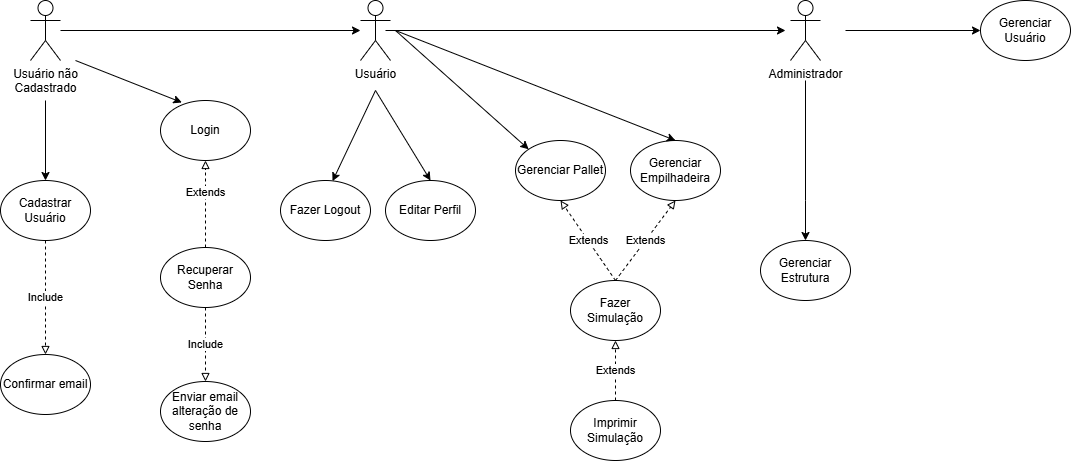

The diagram above was exported from draw.io. Its source (the exported page's mxGraphModel, read from the mxfile embedded in the PNG):
<mxGraphModel dx="1737" dy="878" grid="1" gridSize="10" guides="1" tooltips="1" connect="1" arrows="1" fold="1" page="1" pageScale="1" pageWidth="1169" pageHeight="827" math="0" shadow="0">
  <root>
    <mxCell id="0" />
    <mxCell id="1" parent="0" />
    <mxCell id="BOJG5-k8it2eCHu_wFMf-64" value="Usuário" style="shape=umlActor;verticalLabelPosition=bottom;verticalAlign=top;html=1;outlineConnect=0;" parent="1" vertex="1">
      <mxGeometry x="445" y="80" width="30" height="60" as="geometry" />
    </mxCell>
    <mxCell id="BOJG5-k8it2eCHu_wFMf-65" style="edgeStyle=orthogonalEdgeStyle;rounded=0;orthogonalLoop=1;jettySize=auto;html=1;entryX=0.5;entryY=0;entryDx=0;entryDy=0;" parent="1" target="BOJG5-k8it2eCHu_wFMf-75" edge="1">
      <mxGeometry relative="1" as="geometry">
        <mxPoint x="890" y="160" as="sourcePoint" />
        <Array as="points">
          <mxPoint x="890" y="280" />
        </Array>
      </mxGeometry>
    </mxCell>
    <mxCell id="BOJG5-k8it2eCHu_wFMf-66" style="edgeStyle=orthogonalEdgeStyle;rounded=0;orthogonalLoop=1;jettySize=auto;html=1;entryX=0;entryY=0.5;entryDx=0;entryDy=0;" parent="1" target="BOJG5-k8it2eCHu_wFMf-80" edge="1">
      <mxGeometry relative="1" as="geometry">
        <mxPoint x="930" y="110" as="sourcePoint" />
      </mxGeometry>
    </mxCell>
    <mxCell id="BOJG5-k8it2eCHu_wFMf-67" value="Administrador" style="shape=umlActor;verticalLabelPosition=bottom;verticalAlign=top;html=1;outlineConnect=0;" parent="1" vertex="1">
      <mxGeometry x="875" y="80" width="30" height="60" as="geometry" />
    </mxCell>
    <mxCell id="BOJG5-k8it2eCHu_wFMf-68" value="Cadastrar Usuário" style="ellipse;whiteSpace=wrap;html=1;" parent="1" vertex="1">
      <mxGeometry x="85" y="260" width="90" height="60" as="geometry" />
    </mxCell>
    <mxCell id="BOJG5-k8it2eCHu_wFMf-69" value="Confirmar email" style="ellipse;whiteSpace=wrap;html=1;" parent="1" vertex="1">
      <mxGeometry x="85" y="434" width="90" height="60" as="geometry" />
    </mxCell>
    <mxCell id="BOJG5-k8it2eCHu_wFMf-72" value="Login" style="ellipse;whiteSpace=wrap;html=1;" parent="1" vertex="1">
      <mxGeometry x="245" y="180" width="90" height="60" as="geometry" />
    </mxCell>
    <mxCell id="BOJG5-k8it2eCHu_wFMf-73" value="Gerenciar Pallet" style="ellipse;whiteSpace=wrap;html=1;" parent="1" vertex="1">
      <mxGeometry x="600" y="220" width="90" height="60" as="geometry" />
    </mxCell>
    <mxCell id="BOJG5-k8it2eCHu_wFMf-74" value="Gerenciar Empilhadeira" style="ellipse;whiteSpace=wrap;html=1;" parent="1" vertex="1">
      <mxGeometry x="715" y="220" width="90" height="60" as="geometry" />
    </mxCell>
    <mxCell id="BOJG5-k8it2eCHu_wFMf-75" value="Gerenciar Estrutura" style="ellipse;whiteSpace=wrap;html=1;" parent="1" vertex="1">
      <mxGeometry x="845" y="320" width="90" height="60" as="geometry" />
    </mxCell>
    <mxCell id="BOJG5-k8it2eCHu_wFMf-76" value="Fazer Simulação" style="ellipse;whiteSpace=wrap;html=1;" parent="1" vertex="1">
      <mxGeometry x="655" y="360" width="90" height="60" as="geometry" />
    </mxCell>
    <mxCell id="BOJG5-k8it2eCHu_wFMf-77" value="Fazer Logout" style="ellipse;whiteSpace=wrap;html=1;" parent="1" vertex="1">
      <mxGeometry x="365" y="260" width="90" height="60" as="geometry" />
    </mxCell>
    <mxCell id="BOJG5-k8it2eCHu_wFMf-78" value="Recuperar Senha" style="ellipse;whiteSpace=wrap;html=1;" parent="1" vertex="1">
      <mxGeometry x="245" y="327" width="90" height="60" as="geometry" />
    </mxCell>
    <mxCell id="BOJG5-k8it2eCHu_wFMf-79" value="Enviar email alteração de senha" style="ellipse;whiteSpace=wrap;html=1;" parent="1" vertex="1">
      <mxGeometry x="245" y="461" width="90" height="60" as="geometry" />
    </mxCell>
    <mxCell id="BOJG5-k8it2eCHu_wFMf-80" value="Gerenciar Usuário" style="ellipse;whiteSpace=wrap;html=1;" parent="1" vertex="1">
      <mxGeometry x="1065" y="80" width="90" height="60" as="geometry" />
    </mxCell>
    <mxCell id="BOJG5-k8it2eCHu_wFMf-81" value="Editar Perfil" style="ellipse;whiteSpace=wrap;html=1;" parent="1" vertex="1">
      <mxGeometry x="470" y="260" width="90" height="60" as="geometry" />
    </mxCell>
    <mxCell id="BOJG5-k8it2eCHu_wFMf-82" value="Imprimir Simulação" style="ellipse;whiteSpace=wrap;html=1;" parent="1" vertex="1">
      <mxGeometry x="655" y="480" width="90" height="60" as="geometry" />
    </mxCell>
    <mxCell id="BOJG5-k8it2eCHu_wFMf-83" value="Include" style="endArrow=block;endFill=0;html=1;rounded=0;exitX=0.5;exitY=1;exitDx=0;exitDy=0;entryX=0.5;entryY=0;entryDx=0;entryDy=0;dashed=1;" parent="1" source="BOJG5-k8it2eCHu_wFMf-68" target="BOJG5-k8it2eCHu_wFMf-69" edge="1">
      <mxGeometry width="160" relative="1" as="geometry">
        <mxPoint x="175" y="350" as="sourcePoint" />
        <mxPoint x="335" y="350" as="targetPoint" />
      </mxGeometry>
    </mxCell>
    <mxCell id="BOJG5-k8it2eCHu_wFMf-84" value="Extends" style="endArrow=block;endFill=0;html=1;rounded=0;exitX=0.5;exitY=0;exitDx=0;exitDy=0;entryX=0.5;entryY=1;entryDx=0;entryDy=0;dashed=1;" parent="1" source="BOJG5-k8it2eCHu_wFMf-78" target="BOJG5-k8it2eCHu_wFMf-72" edge="1">
      <mxGeometry x="0.2778" width="160" relative="1" as="geometry">
        <mxPoint x="435" y="370" as="sourcePoint" />
        <mxPoint x="690" y="230" as="targetPoint" />
        <Array as="points" />
        <mxPoint as="offset" />
      </mxGeometry>
    </mxCell>
    <mxCell id="BOJG5-k8it2eCHu_wFMf-85" value="Include" style="endArrow=block;endFill=0;html=1;rounded=0;exitX=0.5;exitY=1;exitDx=0;exitDy=0;entryX=0.5;entryY=0;entryDx=0;entryDy=0;dashed=1;" parent="1" source="BOJG5-k8it2eCHu_wFMf-78" target="BOJG5-k8it2eCHu_wFMf-79" edge="1">
      <mxGeometry width="160" relative="1" as="geometry">
        <mxPoint x="185" y="616" as="sourcePoint" />
        <mxPoint x="345" y="616" as="targetPoint" />
      </mxGeometry>
    </mxCell>
    <mxCell id="BOJG5-k8it2eCHu_wFMf-86" value="Extends" style="endArrow=block;endFill=0;html=1;rounded=0;exitX=0.5;exitY=0;exitDx=0;exitDy=0;entryX=0.5;entryY=1;entryDx=0;entryDy=0;dashed=1;" parent="1" source="BOJG5-k8it2eCHu_wFMf-76" target="BOJG5-k8it2eCHu_wFMf-73" edge="1">
      <mxGeometry width="160" relative="1" as="geometry">
        <mxPoint x="565" y="390" as="sourcePoint" />
        <mxPoint x="725" y="390" as="targetPoint" />
      </mxGeometry>
    </mxCell>
    <mxCell id="BOJG5-k8it2eCHu_wFMf-87" value="Extends" style="endArrow=block;endFill=0;html=1;rounded=0;entryX=0.5;entryY=1;entryDx=0;entryDy=0;exitX=0.5;exitY=0;exitDx=0;exitDy=0;dashed=1;" parent="1" source="BOJG5-k8it2eCHu_wFMf-76" target="BOJG5-k8it2eCHu_wFMf-74" edge="1">
      <mxGeometry width="160" relative="1" as="geometry">
        <mxPoint x="565" y="390" as="sourcePoint" />
        <mxPoint x="725" y="390" as="targetPoint" />
      </mxGeometry>
    </mxCell>
    <mxCell id="BOJG5-k8it2eCHu_wFMf-88" value="Extends" style="endArrow=block;endFill=0;html=1;rounded=0;exitX=0.5;exitY=0;exitDx=0;exitDy=0;entryX=0.5;entryY=1;entryDx=0;entryDy=0;dashed=1;" parent="1" source="BOJG5-k8it2eCHu_wFMf-82" target="BOJG5-k8it2eCHu_wFMf-76" edge="1">
      <mxGeometry width="160" relative="1" as="geometry">
        <mxPoint x="673" y="410" as="sourcePoint" />
        <mxPoint x="833" y="410" as="targetPoint" />
      </mxGeometry>
    </mxCell>
    <mxCell id="zOrnugSZTZHdujEm2ETA-1" value="Usuário não&lt;div&gt;Cadastrado&lt;/div&gt;" style="shape=umlActor;verticalLabelPosition=bottom;verticalAlign=top;html=1;outlineConnect=0;" parent="1" vertex="1">
      <mxGeometry x="115" y="80" width="30" height="60" as="geometry" />
    </mxCell>
    <mxCell id="zOrnugSZTZHdujEm2ETA-2" value="" style="endArrow=classic;html=1;rounded=0;" parent="1" edge="1">
      <mxGeometry width="50" height="50" relative="1" as="geometry">
        <mxPoint x="470" y="110" as="sourcePoint" />
        <mxPoint x="870" y="110" as="targetPoint" />
      </mxGeometry>
    </mxCell>
    <mxCell id="zOrnugSZTZHdujEm2ETA-4" value="" style="endArrow=classic;html=1;rounded=0;entryX=0.5;entryY=0;entryDx=0;entryDy=0;" parent="1" target="BOJG5-k8it2eCHu_wFMf-68" edge="1">
      <mxGeometry width="50" height="50" relative="1" as="geometry">
        <mxPoint x="130" y="180" as="sourcePoint" />
        <mxPoint x="395" y="500" as="targetPoint" />
        <Array as="points" />
      </mxGeometry>
    </mxCell>
    <mxCell id="zOrnugSZTZHdujEm2ETA-5" value="" style="endArrow=classic;html=1;rounded=0;" parent="1" source="zOrnugSZTZHdujEm2ETA-1" target="BOJG5-k8it2eCHu_wFMf-64" edge="1">
      <mxGeometry width="50" height="50" relative="1" as="geometry">
        <mxPoint x="225" y="280" as="sourcePoint" />
        <mxPoint x="290" y="130" as="targetPoint" />
      </mxGeometry>
    </mxCell>
    <mxCell id="zOrnugSZTZHdujEm2ETA-7" value="" style="endArrow=classic;html=1;rounded=0;entryX=0.5;entryY=0;entryDx=0;entryDy=0;" parent="1" target="BOJG5-k8it2eCHu_wFMf-81" edge="1">
      <mxGeometry width="50" height="50" relative="1" as="geometry">
        <mxPoint x="460" y="170" as="sourcePoint" />
        <mxPoint x="515" y="390" as="targetPoint" />
        <Array as="points" />
      </mxGeometry>
    </mxCell>
    <mxCell id="zOrnugSZTZHdujEm2ETA-8" value="" style="endArrow=classic;html=1;rounded=0;entryX=0;entryY=0;entryDx=0;entryDy=0;" parent="1" target="BOJG5-k8it2eCHu_wFMf-73" edge="1">
      <mxGeometry width="50" height="50" relative="1" as="geometry">
        <mxPoint x="480" y="110" as="sourcePoint" />
        <mxPoint x="495" y="420" as="targetPoint" />
        <Array as="points" />
      </mxGeometry>
    </mxCell>
    <mxCell id="zOrnugSZTZHdujEm2ETA-9" value="" style="endArrow=classic;html=1;rounded=0;entryX=0.5;entryY=0;entryDx=0;entryDy=0;" parent="1" target="BOJG5-k8it2eCHu_wFMf-74" edge="1">
      <mxGeometry width="50" height="50" relative="1" as="geometry">
        <mxPoint x="480" y="110" as="sourcePoint" />
        <mxPoint x="585" y="420" as="targetPoint" />
        <Array as="points" />
      </mxGeometry>
    </mxCell>
    <mxCell id="RkcLDNcNKA3gkHJIEeCq-1" value="" style="endArrow=classic;html=1;rounded=0;entryX=0.578;entryY=0.011;entryDx=0;entryDy=0;entryPerimeter=0;" parent="1" target="BOJG5-k8it2eCHu_wFMf-77" edge="1">
      <mxGeometry width="50" height="50" relative="1" as="geometry">
        <mxPoint x="460" y="170" as="sourcePoint" />
        <mxPoint x="460" y="220" as="targetPoint" />
      </mxGeometry>
    </mxCell>
    <mxCell id="RkcLDNcNKA3gkHJIEeCq-2" value="" style="endArrow=classic;html=1;rounded=0;entryX=0.237;entryY=0.033;entryDx=0;entryDy=0;entryPerimeter=0;" parent="1" target="BOJG5-k8it2eCHu_wFMf-72" edge="1">
      <mxGeometry width="50" height="50" relative="1" as="geometry">
        <mxPoint x="160" y="140" as="sourcePoint" />
        <mxPoint x="320" y="140" as="targetPoint" />
      </mxGeometry>
    </mxCell>
  </root>
</mxGraphModel>